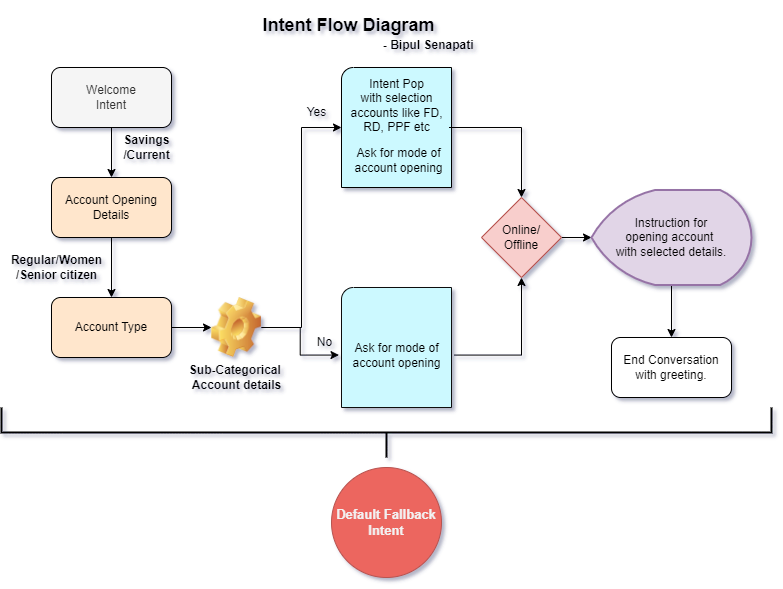

The diagram above was exported from draw.io. Its source (the exported page's mxGraphModel, read from the mxfile embedded in the PNG):
<mxGraphModel dx="1134" dy="626" grid="1" gridSize="10" guides="1" tooltips="1" connect="1" arrows="1" fold="1" page="1" pageScale="1" pageWidth="827" pageHeight="1169" math="0" shadow="0">
  <root>
    <mxCell id="0" />
    <mxCell id="1" parent="0" />
    <mxCell id="R-vLG5qL5QWbzc3Lk_f6-1" value="&lt;b&gt;&lt;font style=&quot;font-size: 18px;&quot;&gt;Intent Flow Diagram&amp;nbsp;&lt;/font&gt;&lt;/b&gt;" style="text;html=1;strokeColor=none;fillColor=none;align=center;verticalAlign=middle;whiteSpace=wrap;rounded=0;" vertex="1" parent="1">
      <mxGeometry x="310" y="213" width="200" height="50" as="geometry" />
    </mxCell>
    <mxCell id="R-vLG5qL5QWbzc3Lk_f6-4" value="" style="edgeStyle=orthogonalEdgeStyle;rounded=0;orthogonalLoop=1;jettySize=auto;html=1;" edge="1" parent="1" source="R-vLG5qL5QWbzc3Lk_f6-2" target="R-vLG5qL5QWbzc3Lk_f6-3">
      <mxGeometry relative="1" as="geometry" />
    </mxCell>
    <mxCell id="R-vLG5qL5QWbzc3Lk_f6-2" value="Welcome&lt;br&gt;Intent" style="rounded=1;whiteSpace=wrap;html=1;fillColor=#f5f5f5;fontColor=#333333;strokeColor=#000000;" vertex="1" parent="1">
      <mxGeometry x="110" y="280" width="120" height="60" as="geometry" />
    </mxCell>
    <mxCell id="R-vLG5qL5QWbzc3Lk_f6-6" value="" style="edgeStyle=orthogonalEdgeStyle;rounded=0;orthogonalLoop=1;jettySize=auto;html=1;" edge="1" parent="1" source="R-vLG5qL5QWbzc3Lk_f6-3" target="R-vLG5qL5QWbzc3Lk_f6-5">
      <mxGeometry relative="1" as="geometry" />
    </mxCell>
    <mxCell id="R-vLG5qL5QWbzc3Lk_f6-3" value="Account Opening Details" style="rounded=1;whiteSpace=wrap;html=1;fillColor=#ffe6cc;strokeColor=#000000;" vertex="1" parent="1">
      <mxGeometry x="110" y="390" width="120" height="60" as="geometry" />
    </mxCell>
    <mxCell id="R-vLG5qL5QWbzc3Lk_f6-13" style="edgeStyle=orthogonalEdgeStyle;rounded=0;orthogonalLoop=1;jettySize=auto;html=1;entryX=0;entryY=0.5;entryDx=0;entryDy=0;" edge="1" parent="1" source="R-vLG5qL5QWbzc3Lk_f6-5" target="R-vLG5qL5QWbzc3Lk_f6-12">
      <mxGeometry relative="1" as="geometry" />
    </mxCell>
    <mxCell id="R-vLG5qL5QWbzc3Lk_f6-5" value="Account Type" style="rounded=1;whiteSpace=wrap;html=1;fillColor=#ffe6cc;strokeColor=#000000;" vertex="1" parent="1">
      <mxGeometry x="110" y="510" width="120" height="60" as="geometry" />
    </mxCell>
    <mxCell id="R-vLG5qL5QWbzc3Lk_f6-7" value="&lt;b&gt;Savings &lt;br&gt;/Current&lt;/b&gt;" style="text;html=1;align=center;verticalAlign=middle;resizable=0;points=[];autosize=1;strokeColor=none;fillColor=none;" vertex="1" parent="1">
      <mxGeometry x="170" y="340" width="70" height="40" as="geometry" />
    </mxCell>
    <mxCell id="R-vLG5qL5QWbzc3Lk_f6-28" value="" style="edgeStyle=orthogonalEdgeStyle;rounded=0;orthogonalLoop=1;jettySize=auto;html=1;" edge="1" parent="1" source="R-vLG5qL5QWbzc3Lk_f6-8" target="R-vLG5qL5QWbzc3Lk_f6-27">
      <mxGeometry relative="1" as="geometry" />
    </mxCell>
    <mxCell id="R-vLG5qL5QWbzc3Lk_f6-8" value="Online/&lt;br&gt;Offline" style="rhombus;whiteSpace=wrap;html=1;fillColor=#f8cecc;strokeColor=#b85450;" vertex="1" parent="1">
      <mxGeometry x="540" y="410" width="80" height="80" as="geometry" />
    </mxCell>
    <mxCell id="R-vLG5qL5QWbzc3Lk_f6-9" value="&lt;b&gt;Regular/Women&lt;br&gt;/Senior citizen&lt;/b&gt;" style="text;html=1;align=center;verticalAlign=middle;resizable=0;points=[];autosize=1;strokeColor=none;fillColor=none;" vertex="1" parent="1">
      <mxGeometry x="60" y="460" width="110" height="40" as="geometry" />
    </mxCell>
    <mxCell id="R-vLG5qL5QWbzc3Lk_f6-11" value="" style="verticalLabelPosition=bottom;verticalAlign=top;html=1;shape=mxgraph.basic.corner_round_rect;dx=6;whiteSpace=wrap;fillColor=#ccf9ff;" vertex="1" parent="1">
      <mxGeometry x="400" y="280" width="110" height="120" as="geometry" />
    </mxCell>
    <mxCell id="R-vLG5qL5QWbzc3Lk_f6-15" style="edgeStyle=orthogonalEdgeStyle;rounded=0;orthogonalLoop=1;jettySize=auto;html=1;entryX=0;entryY=0.5;entryDx=0;entryDy=0;entryPerimeter=0;" edge="1" parent="1" source="R-vLG5qL5QWbzc3Lk_f6-12" target="R-vLG5qL5QWbzc3Lk_f6-11">
      <mxGeometry relative="1" as="geometry" />
    </mxCell>
    <mxCell id="R-vLG5qL5QWbzc3Lk_f6-29" style="edgeStyle=orthogonalEdgeStyle;rounded=0;orthogonalLoop=1;jettySize=auto;html=1;" edge="1" parent="1" source="R-vLG5qL5QWbzc3Lk_f6-12" target="R-vLG5qL5QWbzc3Lk_f6-23">
      <mxGeometry relative="1" as="geometry" />
    </mxCell>
    <mxCell id="R-vLG5qL5QWbzc3Lk_f6-12" value="" style="shape=image;html=1;verticalLabelPosition=bottom;verticalAlign=top;imageAspect=0;image=img/clipart/Gear_128x128.png" vertex="1" parent="1">
      <mxGeometry x="270" y="510" width="50" height="60" as="geometry" />
    </mxCell>
    <mxCell id="R-vLG5qL5QWbzc3Lk_f6-16" value="" style="verticalLabelPosition=bottom;verticalAlign=top;html=1;shape=mxgraph.basic.corner_round_rect;dx=6;whiteSpace=wrap;fillColor=#ccf9ff;strokeColor=#0d0d0d;" vertex="1" parent="1">
      <mxGeometry x="400" y="500" width="110" height="120" as="geometry" />
    </mxCell>
    <mxCell id="R-vLG5qL5QWbzc3Lk_f6-18" value="&lt;b&gt;Sub-Categorical&amp;nbsp;&lt;br&gt;Account details&lt;/b&gt;" style="text;html=1;align=center;verticalAlign=middle;resizable=0;points=[];autosize=1;strokeColor=none;fillColor=none;" vertex="1" parent="1">
      <mxGeometry x="235" y="570" width="120" height="40" as="geometry" />
    </mxCell>
    <mxCell id="R-vLG5qL5QWbzc3Lk_f6-19" value="Yes" style="text;html=1;align=center;verticalAlign=middle;resizable=0;points=[];autosize=1;strokeColor=none;fillColor=none;" vertex="1" parent="1">
      <mxGeometry x="355" y="310" width="40" height="30" as="geometry" />
    </mxCell>
    <mxCell id="R-vLG5qL5QWbzc3Lk_f6-20" value="No" style="text;html=1;align=center;verticalAlign=middle;resizable=0;points=[];autosize=1;strokeColor=none;fillColor=none;" vertex="1" parent="1">
      <mxGeometry x="362.5" y="540" width="40" height="30" as="geometry" />
    </mxCell>
    <mxCell id="R-vLG5qL5QWbzc3Lk_f6-24" style="edgeStyle=orthogonalEdgeStyle;rounded=0;orthogonalLoop=1;jettySize=auto;html=1;entryX=0.5;entryY=0;entryDx=0;entryDy=0;" edge="1" parent="1" source="R-vLG5qL5QWbzc3Lk_f6-21" target="R-vLG5qL5QWbzc3Lk_f6-8">
      <mxGeometry relative="1" as="geometry">
        <Array as="points">
          <mxPoint x="580" y="340" />
        </Array>
      </mxGeometry>
    </mxCell>
    <mxCell id="R-vLG5qL5QWbzc3Lk_f6-21" value="Intent Pop&lt;br&gt;with selection accounts like FD, RD, PPF etc" style="text;html=1;strokeColor=none;fillColor=none;align=center;verticalAlign=middle;whiteSpace=wrap;rounded=0;" vertex="1" parent="1">
      <mxGeometry x="402.5" y="270" width="105" height="95" as="geometry" />
    </mxCell>
    <mxCell id="R-vLG5qL5QWbzc3Lk_f6-22" value="Ask for&amp;nbsp;mode of account opening" style="text;html=1;strokeColor=none;fillColor=none;align=center;verticalAlign=middle;whiteSpace=wrap;rounded=0;" vertex="1" parent="1">
      <mxGeometry x="400" y="355" width="115" height="35" as="geometry" />
    </mxCell>
    <mxCell id="R-vLG5qL5QWbzc3Lk_f6-25" style="edgeStyle=orthogonalEdgeStyle;rounded=0;orthogonalLoop=1;jettySize=auto;html=1;entryX=0.5;entryY=1;entryDx=0;entryDy=0;" edge="1" parent="1" source="R-vLG5qL5QWbzc3Lk_f6-23" target="R-vLG5qL5QWbzc3Lk_f6-8">
      <mxGeometry relative="1" as="geometry" />
    </mxCell>
    <mxCell id="R-vLG5qL5QWbzc3Lk_f6-23" value="Ask for&amp;nbsp;mode of account opening" style="text;html=1;strokeColor=none;fillColor=none;align=center;verticalAlign=middle;whiteSpace=wrap;rounded=0;" vertex="1" parent="1">
      <mxGeometry x="397.5" y="550" width="115" height="35" as="geometry" />
    </mxCell>
    <mxCell id="R-vLG5qL5QWbzc3Lk_f6-33" value="" style="edgeStyle=orthogonalEdgeStyle;rounded=0;orthogonalLoop=1;jettySize=auto;html=1;" edge="1" parent="1" source="R-vLG5qL5QWbzc3Lk_f6-27" target="R-vLG5qL5QWbzc3Lk_f6-32">
      <mxGeometry relative="1" as="geometry" />
    </mxCell>
    <mxCell id="R-vLG5qL5QWbzc3Lk_f6-27" value="Instruction for &lt;br&gt;opening account&amp;nbsp;&lt;br&gt;with selected details." style="strokeWidth=2;html=1;shape=mxgraph.flowchart.display;whiteSpace=wrap;fillColor=#e1d5e7;strokeColor=#9673a6;" vertex="1" parent="1">
      <mxGeometry x="650" y="402.5" width="160" height="95" as="geometry" />
    </mxCell>
    <mxCell id="R-vLG5qL5QWbzc3Lk_f6-32" value="End Conversation with greeting." style="rounded=1;whiteSpace=wrap;html=1;" vertex="1" parent="1">
      <mxGeometry x="670" y="550" width="120" height="60" as="geometry" />
    </mxCell>
    <mxCell id="R-vLG5qL5QWbzc3Lk_f6-34" value="&lt;b&gt;&amp;nbsp;- Bipul Senapati&lt;/b&gt;" style="text;html=1;align=center;verticalAlign=middle;resizable=0;points=[];autosize=1;strokeColor=none;fillColor=none;" vertex="1" parent="1">
      <mxGeometry x="425" y="243" width="120" height="30" as="geometry" />
    </mxCell>
    <mxCell id="R-vLG5qL5QWbzc3Lk_f6-36" value="&lt;font style=&quot;font-size: 13px;&quot; color=&quot;#f2f2f2&quot;&gt;&lt;b&gt;Default Fallback&lt;br&gt;Intent&lt;/b&gt;&lt;/font&gt;" style="ellipse;whiteSpace=wrap;html=1;aspect=fixed;fillColor=#ec665f;strokeColor=#b85450;" vertex="1" parent="1">
      <mxGeometry x="390" y="680" width="110" height="110" as="geometry" />
    </mxCell>
    <mxCell id="R-vLG5qL5QWbzc3Lk_f6-39" value="" style="strokeWidth=2;html=1;shape=mxgraph.flowchart.annotation_2;align=left;labelPosition=right;pointerEvents=1;direction=north;" vertex="1" parent="1">
      <mxGeometry x="60" y="620" width="770" height="50" as="geometry" />
    </mxCell>
  </root>
</mxGraphModel>